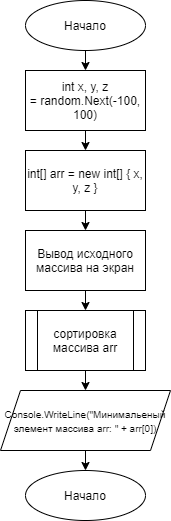

The diagram above was exported from draw.io. Its source (the exported page's mxGraphModel, read from the mxfile embedded in the PNG):
<mxGraphModel dx="1422" dy="705" grid="1" gridSize="10" guides="1" tooltips="1" connect="1" arrows="1" fold="1" page="1" pageScale="1" pageWidth="827" pageHeight="1169" math="0" shadow="0">
  <root>
    <mxCell id="0" />
    <mxCell id="1" parent="0" />
    <mxCell id="pKJtSsgOICo3RAkTZnly-5" style="edgeStyle=orthogonalEdgeStyle;rounded=0;orthogonalLoop=1;jettySize=auto;html=1;exitX=0.5;exitY=1;exitDx=0;exitDy=0;entryX=0.5;entryY=0;entryDx=0;entryDy=0;" edge="1" parent="1" source="pKJtSsgOICo3RAkTZnly-1">
      <mxGeometry relative="1" as="geometry">
        <mxPoint x="390" y="70" as="targetPoint" />
      </mxGeometry>
    </mxCell>
    <mxCell id="pKJtSsgOICo3RAkTZnly-1" value="Начало" style="ellipse;whiteSpace=wrap;html=1;" vertex="1" parent="1">
      <mxGeometry x="330" width="120" height="50" as="geometry" />
    </mxCell>
    <mxCell id="pKJtSsgOICo3RAkTZnly-21" style="edgeStyle=orthogonalEdgeStyle;rounded=0;orthogonalLoop=1;jettySize=auto;html=1;exitX=0.5;exitY=1;exitDx=0;exitDy=0;entryX=0.5;entryY=0;entryDx=0;entryDy=0;" edge="1" parent="1" source="pKJtSsgOICo3RAkTZnly-19" target="pKJtSsgOICo3RAkTZnly-20">
      <mxGeometry relative="1" as="geometry" />
    </mxCell>
    <mxCell id="pKJtSsgOICo3RAkTZnly-19" value="int x, y, z =&amp;nbsp;random.Next(-100, 100)" style="rounded=0;whiteSpace=wrap;html=1;" vertex="1" parent="1">
      <mxGeometry x="330" y="70" width="120" height="60" as="geometry" />
    </mxCell>
    <mxCell id="pKJtSsgOICo3RAkTZnly-23" style="edgeStyle=orthogonalEdgeStyle;rounded=0;orthogonalLoop=1;jettySize=auto;html=1;exitX=0.5;exitY=1;exitDx=0;exitDy=0;entryX=0.5;entryY=0;entryDx=0;entryDy=0;" edge="1" parent="1" source="pKJtSsgOICo3RAkTZnly-20" target="pKJtSsgOICo3RAkTZnly-22">
      <mxGeometry relative="1" as="geometry" />
    </mxCell>
    <mxCell id="pKJtSsgOICo3RAkTZnly-20" value="int[] arr = new int[] { x, y, z }" style="rounded=0;whiteSpace=wrap;html=1;" vertex="1" parent="1">
      <mxGeometry x="330" y="150" width="120" height="60" as="geometry" />
    </mxCell>
    <mxCell id="pKJtSsgOICo3RAkTZnly-25" style="edgeStyle=orthogonalEdgeStyle;rounded=0;orthogonalLoop=1;jettySize=auto;html=1;exitX=0.5;exitY=1;exitDx=0;exitDy=0;entryX=0.5;entryY=0;entryDx=0;entryDy=0;" edge="1" parent="1" source="pKJtSsgOICo3RAkTZnly-22" target="pKJtSsgOICo3RAkTZnly-24">
      <mxGeometry relative="1" as="geometry" />
    </mxCell>
    <mxCell id="pKJtSsgOICo3RAkTZnly-22" value="Вывод исходного массива на экран" style="rounded=0;whiteSpace=wrap;html=1;" vertex="1" parent="1">
      <mxGeometry x="330" y="230" width="120" height="60" as="geometry" />
    </mxCell>
    <mxCell id="pKJtSsgOICo3RAkTZnly-27" style="edgeStyle=orthogonalEdgeStyle;rounded=0;orthogonalLoop=1;jettySize=auto;html=1;exitX=0.5;exitY=1;exitDx=0;exitDy=0;entryX=0.5;entryY=0;entryDx=0;entryDy=0;" edge="1" parent="1" source="pKJtSsgOICo3RAkTZnly-24" target="pKJtSsgOICo3RAkTZnly-26">
      <mxGeometry relative="1" as="geometry" />
    </mxCell>
    <mxCell id="pKJtSsgOICo3RAkTZnly-24" value="сортировка массива arr" style="shape=process;whiteSpace=wrap;html=1;backgroundOutline=1;" vertex="1" parent="1">
      <mxGeometry x="330" y="310" width="120" height="60" as="geometry" />
    </mxCell>
    <mxCell id="pKJtSsgOICo3RAkTZnly-29" style="edgeStyle=orthogonalEdgeStyle;rounded=0;orthogonalLoop=1;jettySize=auto;html=1;exitX=0.5;exitY=1;exitDx=0;exitDy=0;entryX=0.5;entryY=0;entryDx=0;entryDy=0;" edge="1" parent="1" source="pKJtSsgOICo3RAkTZnly-26" target="pKJtSsgOICo3RAkTZnly-28">
      <mxGeometry relative="1" as="geometry" />
    </mxCell>
    <mxCell id="pKJtSsgOICo3RAkTZnly-26" value="&lt;font style=&quot;font-size: 10px&quot;&gt;Console.WriteLine(&quot;Минимальеный элемент массива arr: &quot; + arr[0])&lt;/font&gt;" style="shape=parallelogram;perimeter=parallelogramPerimeter;whiteSpace=wrap;html=1;fixedSize=1;" vertex="1" parent="1">
      <mxGeometry x="305" y="390" width="170" height="60" as="geometry" />
    </mxCell>
    <mxCell id="pKJtSsgOICo3RAkTZnly-28" value="Начало" style="ellipse;whiteSpace=wrap;html=1;" vertex="1" parent="1">
      <mxGeometry x="330" y="470" width="120" height="50" as="geometry" />
    </mxCell>
  </root>
</mxGraphModel>